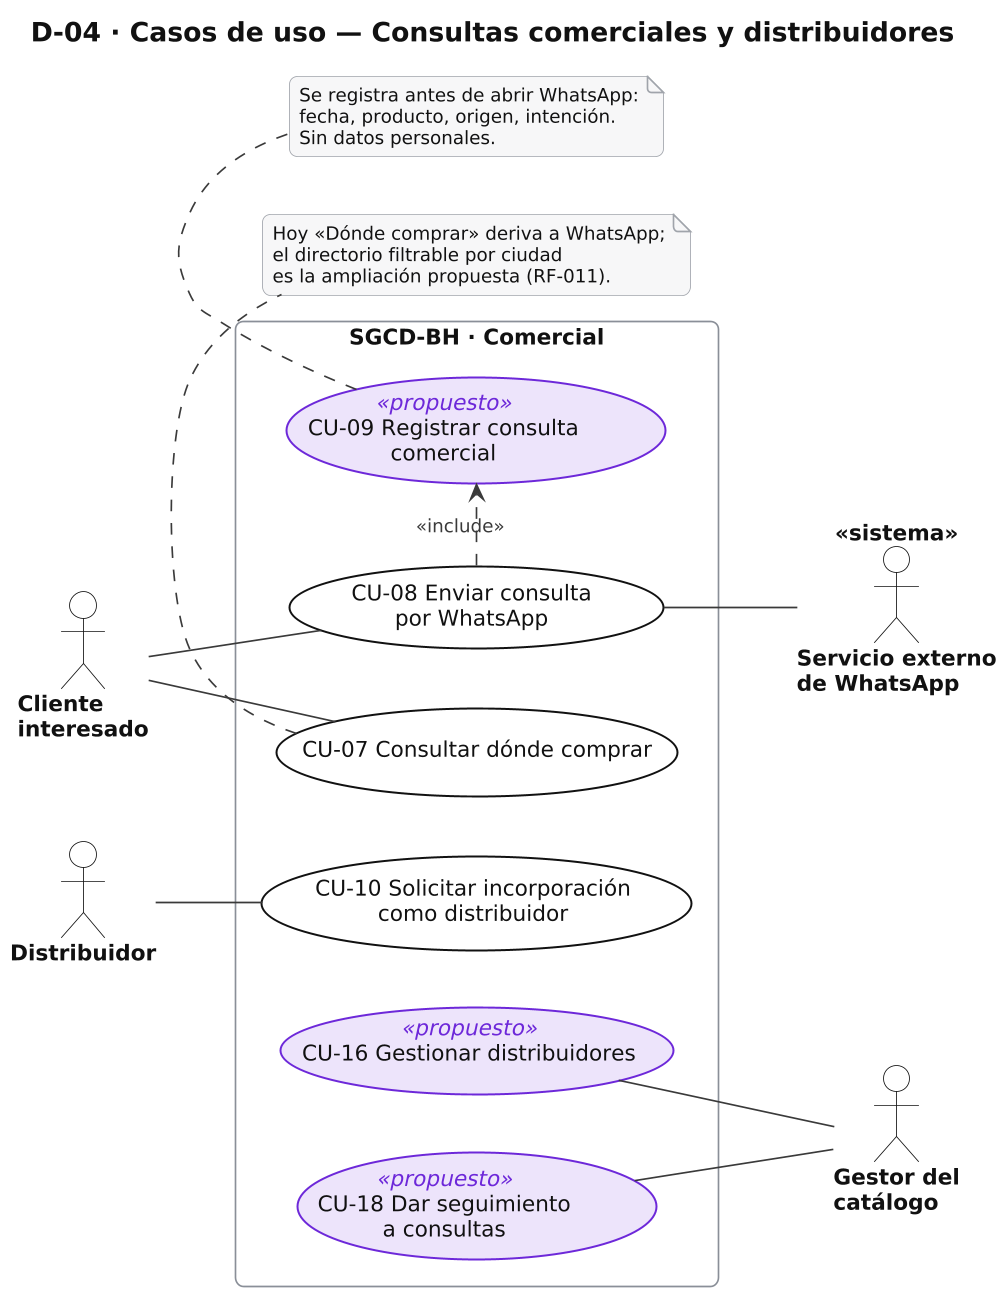

The diagram above was rendered by PlantUML. Its source (embedded in the PNG):
@startuml D04_cu_comercial
skinparamlocked dpi 160
!include _estilo.iuml
left to right direction
title D-04 · Casos de uso — Consultas comerciales y distribuidores

actor "Cliente\ninteresado" as CI
actor "Distribuidor" as DI
actor "Gestor del\ncatálogo" as GC
actor "Servicio externo\nde WhatsApp" <<sistema>> as WA

rectangle "SGCD-BH · Comercial" {
  usecase "CU-07 Consultar dónde comprar" as CU07
  usecase "CU-08 Enviar consulta\npor WhatsApp" as CU08
  usecase "CU-09 Registrar consulta\ncomercial" <<propuesto>> as CU09
  usecase "CU-10 Solicitar incorporación\ncomo distribuidor" as CU10
  usecase "CU-16 Gestionar distribuidores" <<propuesto>> as CU16
  usecase "CU-18 Dar seguimiento\na consultas" <<propuesto>> as CU18
}
CI -- CU07
CI -- CU08
CU08 .> CU09 : <<include>>
CU08 -- WA
DI -- CU10
CU16 -- GC
CU18 -- GC

note bottom of CU07
  Hoy «Dónde comprar» deriva a WhatsApp;
  el directorio filtrable por ciudad
  es la ampliación propuesta (RF-011).
end note
note bottom of CU09
  Se registra antes de abrir WhatsApp:
  fecha, producto, origen, intención.
  Sin datos personales.
end note
@enduml